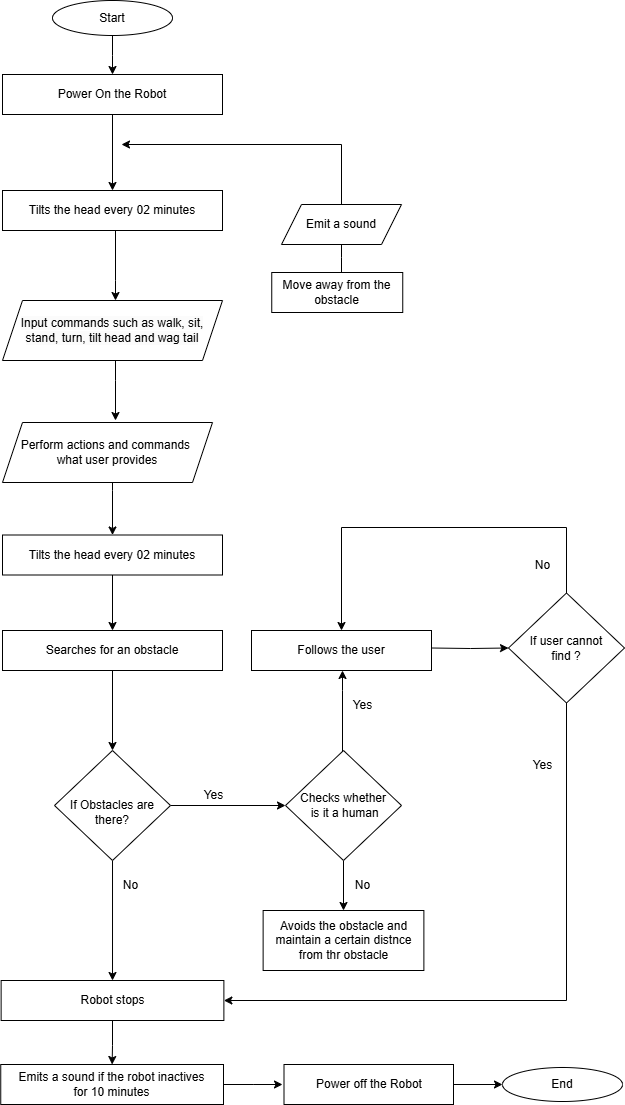

The diagram above was exported from draw.io. Its source (the exported page's mxGraphModel, read from the mxfile embedded in the PNG):
<mxGraphModel dx="2627" dy="1740" grid="1" gridSize="10" guides="1" tooltips="1" connect="1" arrows="1" fold="1" page="1" pageScale="1" pageWidth="827" pageHeight="1169" math="0" shadow="0">
  <root>
    <mxCell id="WIyWlLk6GJQsqaUBKTNV-0" />
    <mxCell id="WIyWlLk6GJQsqaUBKTNV-1" parent="WIyWlLk6GJQsqaUBKTNV-0" />
    <mxCell id="fEfhujyEqfiDPol6CtQZ-6" value="" style="edgeStyle=orthogonalEdgeStyle;rounded=0;orthogonalLoop=1;jettySize=auto;html=1;" parent="WIyWlLk6GJQsqaUBKTNV-1" source="fEfhujyEqfiDPol6CtQZ-0" target="fEfhujyEqfiDPol6CtQZ-1" edge="1">
      <mxGeometry relative="1" as="geometry" />
    </mxCell>
    <mxCell id="fEfhujyEqfiDPol6CtQZ-0" value="Start" style="ellipse;whiteSpace=wrap;html=1;" parent="WIyWlLk6GJQsqaUBKTNV-1" vertex="1">
      <mxGeometry x="150" y="10" width="120" height="35" as="geometry" />
    </mxCell>
    <mxCell id="fEfhujyEqfiDPol6CtQZ-7" value="" style="edgeStyle=orthogonalEdgeStyle;rounded=0;orthogonalLoop=1;jettySize=auto;html=1;" parent="WIyWlLk6GJQsqaUBKTNV-1" source="fEfhujyEqfiDPol6CtQZ-1" target="fEfhujyEqfiDPol6CtQZ-2" edge="1">
      <mxGeometry relative="1" as="geometry" />
    </mxCell>
    <mxCell id="fEfhujyEqfiDPol6CtQZ-1" value="Power On the Robot" style="rounded=0;whiteSpace=wrap;html=1;" parent="WIyWlLk6GJQsqaUBKTNV-1" vertex="1">
      <mxGeometry x="100" y="84" width="220" height="40" as="geometry" />
    </mxCell>
    <mxCell id="fEfhujyEqfiDPol6CtQZ-2" value="Tilts the head every 02 minutes" style="rounded=0;whiteSpace=wrap;html=1;" parent="WIyWlLk6GJQsqaUBKTNV-1" vertex="1">
      <mxGeometry x="100" y="200" width="220" height="40" as="geometry" />
    </mxCell>
    <mxCell id="jSMVhUQ8DFlX1SgtdH8s-18" style="edgeStyle=orthogonalEdgeStyle;rounded=0;orthogonalLoop=1;jettySize=auto;html=1;entryX=0.5;entryY=0;entryDx=0;entryDy=0;" edge="1" parent="WIyWlLk6GJQsqaUBKTNV-1" source="fEfhujyEqfiDPol6CtQZ-3" target="jSMVhUQ8DFlX1SgtdH8s-17">
      <mxGeometry relative="1" as="geometry" />
    </mxCell>
    <mxCell id="jSMVhUQ8DFlX1SgtdH8s-24" value="" style="edgeStyle=orthogonalEdgeStyle;rounded=0;orthogonalLoop=1;jettySize=auto;html=1;" edge="1" parent="WIyWlLk6GJQsqaUBKTNV-1" source="fEfhujyEqfiDPol6CtQZ-3" target="jSMVhUQ8DFlX1SgtdH8s-23">
      <mxGeometry relative="1" as="geometry" />
    </mxCell>
    <mxCell id="fEfhujyEqfiDPol6CtQZ-3" value="&lt;div&gt;&lt;br&gt;&lt;/div&gt;If Obstacles are there?" style="rhombus;whiteSpace=wrap;html=1;" parent="WIyWlLk6GJQsqaUBKTNV-1" vertex="1">
      <mxGeometry x="152" y="760" width="116" height="110" as="geometry" />
    </mxCell>
    <mxCell id="fEfhujyEqfiDPol6CtQZ-10" value="" style="edgeStyle=orthogonalEdgeStyle;rounded=0;orthogonalLoop=1;jettySize=auto;html=1;" parent="WIyWlLk6GJQsqaUBKTNV-1" source="fEfhujyEqfiDPol6CtQZ-4" edge="1">
      <mxGeometry relative="1" as="geometry">
        <mxPoint x="439" y="217" as="targetPoint" />
        <Array as="points">
          <mxPoint x="439" y="267" />
          <mxPoint x="439" y="267" />
        </Array>
      </mxGeometry>
    </mxCell>
    <mxCell id="fEfhujyEqfiDPol6CtQZ-4" value="Move away from the obstacle" style="rounded=0;whiteSpace=wrap;html=1;" parent="WIyWlLk6GJQsqaUBKTNV-1" vertex="1">
      <mxGeometry x="369.25" y="282" width="131" height="40" as="geometry" />
    </mxCell>
    <mxCell id="fEfhujyEqfiDPol6CtQZ-11" style="edgeStyle=orthogonalEdgeStyle;rounded=0;orthogonalLoop=1;jettySize=auto;html=1;" parent="WIyWlLk6GJQsqaUBKTNV-1" source="fEfhujyEqfiDPol6CtQZ-5" edge="1">
      <mxGeometry relative="1" as="geometry">
        <mxPoint x="219" y="154" as="targetPoint" />
        <Array as="points">
          <mxPoint x="439" y="154" />
        </Array>
      </mxGeometry>
    </mxCell>
    <mxCell id="fEfhujyEqfiDPol6CtQZ-5" value="Emit a sound" style="shape=parallelogram;perimeter=parallelogramPerimeter;whiteSpace=wrap;html=1;fixedSize=1;" parent="WIyWlLk6GJQsqaUBKTNV-1" vertex="1">
      <mxGeometry x="379" y="214" width="120" height="40" as="geometry" />
    </mxCell>
    <mxCell id="jSMVhUQ8DFlX1SgtdH8s-4" value="" style="edgeStyle=orthogonalEdgeStyle;rounded=0;orthogonalLoop=1;jettySize=auto;html=1;" edge="1" parent="WIyWlLk6GJQsqaUBKTNV-1" source="fEfhujyEqfiDPol6CtQZ-2" target="jSMVhUQ8DFlX1SgtdH8s-3">
      <mxGeometry relative="1" as="geometry">
        <mxPoint x="213" y="214" as="sourcePoint" />
        <mxPoint x="213.0526315789474" y="340" as="targetPoint" />
        <Array as="points">
          <mxPoint x="213" y="290" />
          <mxPoint x="213" y="290" />
        </Array>
      </mxGeometry>
    </mxCell>
    <mxCell id="jSMVhUQ8DFlX1SgtdH8s-7" style="edgeStyle=orthogonalEdgeStyle;rounded=0;orthogonalLoop=1;jettySize=auto;html=1;" edge="1" parent="WIyWlLk6GJQsqaUBKTNV-1" source="jSMVhUQ8DFlX1SgtdH8s-3">
      <mxGeometry relative="1" as="geometry">
        <mxPoint x="213" y="430" as="targetPoint" />
        <Array as="points">
          <mxPoint x="213" y="390" />
          <mxPoint x="213" y="390" />
        </Array>
      </mxGeometry>
    </mxCell>
    <mxCell id="jSMVhUQ8DFlX1SgtdH8s-3" value="&lt;div&gt;&lt;br&gt;&lt;/div&gt;&lt;span style=&quot;color: rgb(0, 0, 0); font-family: Helvetica; font-size: 12px; font-style: normal; font-variant-ligatures: normal; font-variant-caps: normal; font-weight: 400; letter-spacing: normal; orphans: 2; text-align: center; text-indent: 0px; text-transform: none; widows: 2; word-spacing: 0px; -webkit-text-stroke-width: 0px; white-space: normal; background-color: rgb(251, 251, 251); text-decoration-thickness: initial; text-decoration-style: initial; text-decoration-color: initial; float: none; display: inline !important;&quot;&gt;Input commands such as walk, sit, stand, turn, tilt head and wag tail&lt;/span&gt;&lt;div&gt;&lt;br&gt;&lt;/div&gt;" style="shape=parallelogram;perimeter=parallelogramPerimeter;whiteSpace=wrap;html=1;fixedSize=1;" vertex="1" parent="WIyWlLk6GJQsqaUBKTNV-1">
      <mxGeometry x="100" y="310" width="220" height="60" as="geometry" />
    </mxCell>
    <mxCell id="jSMVhUQ8DFlX1SgtdH8s-12" style="edgeStyle=orthogonalEdgeStyle;rounded=0;orthogonalLoop=1;jettySize=auto;html=1;entryX=0.5;entryY=0;entryDx=0;entryDy=0;" edge="1" parent="WIyWlLk6GJQsqaUBKTNV-1" source="jSMVhUQ8DFlX1SgtdH8s-5" target="jSMVhUQ8DFlX1SgtdH8s-8">
      <mxGeometry relative="1" as="geometry">
        <mxPoint x="205" y="530" as="targetPoint" />
        <Array as="points">
          <mxPoint x="210" y="500" />
          <mxPoint x="210" y="500" />
        </Array>
      </mxGeometry>
    </mxCell>
    <mxCell id="jSMVhUQ8DFlX1SgtdH8s-5" value="&lt;div&gt;&lt;span style=&quot;background-color: transparent; color: light-dark(rgb(0, 0, 0), rgb(255, 255, 255));&quot;&gt;Perform actions and commands&amp;nbsp;&lt;/span&gt;&lt;/div&gt;&lt;div&gt;&lt;span style=&quot;background-color: transparent; color: light-dark(rgb(0, 0, 0), rgb(255, 255, 255));&quot;&gt;what user provides&lt;/span&gt;&lt;/div&gt;" style="shape=parallelogram;perimeter=parallelogramPerimeter;whiteSpace=wrap;html=1;fixedSize=1;" vertex="1" parent="WIyWlLk6GJQsqaUBKTNV-1">
      <mxGeometry x="100" y="432" width="210" height="60" as="geometry" />
    </mxCell>
    <mxCell id="jSMVhUQ8DFlX1SgtdH8s-15" style="edgeStyle=orthogonalEdgeStyle;rounded=0;orthogonalLoop=1;jettySize=auto;html=1;exitX=0.5;exitY=1;exitDx=0;exitDy=0;entryX=0.5;entryY=0;entryDx=0;entryDy=0;" edge="1" parent="WIyWlLk6GJQsqaUBKTNV-1" source="jSMVhUQ8DFlX1SgtdH8s-8" target="jSMVhUQ8DFlX1SgtdH8s-14">
      <mxGeometry relative="1" as="geometry" />
    </mxCell>
    <mxCell id="jSMVhUQ8DFlX1SgtdH8s-8" value="Tilts the head every 02 minutes" style="rounded=0;whiteSpace=wrap;html=1;" vertex="1" parent="WIyWlLk6GJQsqaUBKTNV-1">
      <mxGeometry x="100" y="544.5" width="220" height="40" as="geometry" />
    </mxCell>
    <mxCell id="jSMVhUQ8DFlX1SgtdH8s-16" style="edgeStyle=orthogonalEdgeStyle;rounded=0;orthogonalLoop=1;jettySize=auto;html=1;entryX=0.5;entryY=0;entryDx=0;entryDy=0;" edge="1" parent="WIyWlLk6GJQsqaUBKTNV-1" source="jSMVhUQ8DFlX1SgtdH8s-14" target="fEfhujyEqfiDPol6CtQZ-3">
      <mxGeometry relative="1" as="geometry" />
    </mxCell>
    <mxCell id="jSMVhUQ8DFlX1SgtdH8s-14" value="Searches for an obstacle" style="rounded=0;whiteSpace=wrap;html=1;" vertex="1" parent="WIyWlLk6GJQsqaUBKTNV-1">
      <mxGeometry x="100" y="640" width="220" height="40" as="geometry" />
    </mxCell>
    <mxCell id="jSMVhUQ8DFlX1SgtdH8s-53" value="" style="edgeStyle=orthogonalEdgeStyle;rounded=0;orthogonalLoop=1;jettySize=auto;html=1;entryX=0.5;entryY=0;entryDx=0;entryDy=0;" edge="1" parent="WIyWlLk6GJQsqaUBKTNV-1" source="jSMVhUQ8DFlX1SgtdH8s-17" target="jSMVhUQ8DFlX1SgtdH8s-52">
      <mxGeometry relative="1" as="geometry">
        <Array as="points">
          <mxPoint x="210" y="1055" />
          <mxPoint x="209" y="1055" />
        </Array>
      </mxGeometry>
    </mxCell>
    <mxCell id="jSMVhUQ8DFlX1SgtdH8s-17" value="Robot stops" style="rounded=0;whiteSpace=wrap;html=1;" vertex="1" parent="WIyWlLk6GJQsqaUBKTNV-1">
      <mxGeometry x="98.63" y="990" width="222.75" height="40" as="geometry" />
    </mxCell>
    <mxCell id="jSMVhUQ8DFlX1SgtdH8s-19" value="No" style="text;html=1;align=center;verticalAlign=middle;resizable=0;points=[];autosize=1;strokeColor=none;fillColor=none;" vertex="1" parent="WIyWlLk6GJQsqaUBKTNV-1">
      <mxGeometry x="207.5" y="880" width="40" height="30" as="geometry" />
    </mxCell>
    <mxCell id="jSMVhUQ8DFlX1SgtdH8s-28" value="" style="edgeStyle=orthogonalEdgeStyle;rounded=0;orthogonalLoop=1;jettySize=auto;html=1;" edge="1" parent="WIyWlLk6GJQsqaUBKTNV-1" source="jSMVhUQ8DFlX1SgtdH8s-23" target="jSMVhUQ8DFlX1SgtdH8s-26">
      <mxGeometry relative="1" as="geometry">
        <Array as="points">
          <mxPoint x="440" y="700" />
          <mxPoint x="440" y="700" />
        </Array>
      </mxGeometry>
    </mxCell>
    <mxCell id="jSMVhUQ8DFlX1SgtdH8s-37" value="" style="edgeStyle=orthogonalEdgeStyle;rounded=0;orthogonalLoop=1;jettySize=auto;html=1;" edge="1" parent="WIyWlLk6GJQsqaUBKTNV-1" source="jSMVhUQ8DFlX1SgtdH8s-23" target="jSMVhUQ8DFlX1SgtdH8s-32">
      <mxGeometry relative="1" as="geometry" />
    </mxCell>
    <mxCell id="jSMVhUQ8DFlX1SgtdH8s-23" value="&lt;div&gt;Checks whether&lt;br&gt;&amp;nbsp;is it a human&lt;/div&gt;" style="rhombus;whiteSpace=wrap;html=1;" vertex="1" parent="WIyWlLk6GJQsqaUBKTNV-1">
      <mxGeometry x="383" y="760" width="116" height="110" as="geometry" />
    </mxCell>
    <mxCell id="jSMVhUQ8DFlX1SgtdH8s-25" value="Yes" style="text;html=1;align=center;verticalAlign=middle;resizable=0;points=[];autosize=1;strokeColor=none;fillColor=none;" vertex="1" parent="WIyWlLk6GJQsqaUBKTNV-1">
      <mxGeometry x="290.5" y="790" width="40" height="30" as="geometry" />
    </mxCell>
    <mxCell id="jSMVhUQ8DFlX1SgtdH8s-26" value="Follows the user" style="rounded=0;whiteSpace=wrap;html=1;" vertex="1" parent="WIyWlLk6GJQsqaUBKTNV-1">
      <mxGeometry x="349" y="640" width="180" height="40" as="geometry" />
    </mxCell>
    <mxCell id="jSMVhUQ8DFlX1SgtdH8s-29" value="No" style="text;html=1;align=center;verticalAlign=middle;resizable=0;points=[];autosize=1;strokeColor=none;fillColor=none;" vertex="1" parent="WIyWlLk6GJQsqaUBKTNV-1">
      <mxGeometry x="440" y="880" width="40" height="30" as="geometry" />
    </mxCell>
    <mxCell id="jSMVhUQ8DFlX1SgtdH8s-31" value="Yes" style="text;html=1;align=center;verticalAlign=middle;resizable=0;points=[];autosize=1;strokeColor=none;fillColor=none;" vertex="1" parent="WIyWlLk6GJQsqaUBKTNV-1">
      <mxGeometry x="440" y="700" width="40" height="30" as="geometry" />
    </mxCell>
    <mxCell id="jSMVhUQ8DFlX1SgtdH8s-39" style="edgeStyle=orthogonalEdgeStyle;rounded=0;orthogonalLoop=1;jettySize=auto;html=1;entryX=0;entryY=0.5;entryDx=0;entryDy=0;" edge="1" parent="WIyWlLk6GJQsqaUBKTNV-1" target="jSMVhUQ8DFlX1SgtdH8s-36">
      <mxGeometry relative="1" as="geometry">
        <mxPoint x="528.7500000000002" y="657.5" as="sourcePoint" />
      </mxGeometry>
    </mxCell>
    <mxCell id="jSMVhUQ8DFlX1SgtdH8s-32" value="Avoids the obstacle and maintain a certain distnce from thr obstacle" style="rounded=0;whiteSpace=wrap;html=1;" vertex="1" parent="WIyWlLk6GJQsqaUBKTNV-1">
      <mxGeometry x="360.63" y="920" width="160.75" height="60" as="geometry" />
    </mxCell>
    <mxCell id="jSMVhUQ8DFlX1SgtdH8s-41" style="edgeStyle=orthogonalEdgeStyle;rounded=0;orthogonalLoop=1;jettySize=auto;html=1;entryX=0.5;entryY=0;entryDx=0;entryDy=0;" edge="1" parent="WIyWlLk6GJQsqaUBKTNV-1" source="jSMVhUQ8DFlX1SgtdH8s-36" target="jSMVhUQ8DFlX1SgtdH8s-26">
      <mxGeometry relative="1" as="geometry">
        <mxPoint x="516" y="637.5" as="targetPoint" />
        <Array as="points">
          <mxPoint x="664" y="537" />
          <mxPoint x="439" y="537" />
        </Array>
      </mxGeometry>
    </mxCell>
    <mxCell id="jSMVhUQ8DFlX1SgtdH8s-46" style="edgeStyle=orthogonalEdgeStyle;rounded=0;orthogonalLoop=1;jettySize=auto;html=1;entryX=1;entryY=0.5;entryDx=0;entryDy=0;" edge="1" parent="WIyWlLk6GJQsqaUBKTNV-1" source="jSMVhUQ8DFlX1SgtdH8s-36" target="jSMVhUQ8DFlX1SgtdH8s-17">
      <mxGeometry relative="1" as="geometry">
        <mxPoint x="664" y="780" as="targetPoint" />
        <Array as="points">
          <mxPoint x="664" y="1010" />
        </Array>
      </mxGeometry>
    </mxCell>
    <mxCell id="jSMVhUQ8DFlX1SgtdH8s-36" value="&lt;div&gt;If user cannot &lt;br&gt;find ?&lt;/div&gt;" style="rhombus;whiteSpace=wrap;html=1;" vertex="1" parent="WIyWlLk6GJQsqaUBKTNV-1">
      <mxGeometry x="606" y="602.5" width="116" height="110" as="geometry" />
    </mxCell>
    <mxCell id="jSMVhUQ8DFlX1SgtdH8s-42" value="No" style="text;html=1;align=center;verticalAlign=middle;resizable=0;points=[];autosize=1;strokeColor=none;fillColor=none;" vertex="1" parent="WIyWlLk6GJQsqaUBKTNV-1">
      <mxGeometry x="620" y="560" width="40" height="30" as="geometry" />
    </mxCell>
    <mxCell id="jSMVhUQ8DFlX1SgtdH8s-51" value="Yes" style="text;html=1;align=center;verticalAlign=middle;resizable=0;points=[];autosize=1;strokeColor=none;fillColor=none;" vertex="1" parent="WIyWlLk6GJQsqaUBKTNV-1">
      <mxGeometry x="620" y="760" width="40" height="30" as="geometry" />
    </mxCell>
    <mxCell id="jSMVhUQ8DFlX1SgtdH8s-56" style="edgeStyle=orthogonalEdgeStyle;rounded=0;orthogonalLoop=1;jettySize=auto;html=1;fontFamily=Helvetica;fontSize=12;fontColor=default;" edge="1" parent="WIyWlLk6GJQsqaUBKTNV-1" source="jSMVhUQ8DFlX1SgtdH8s-52">
      <mxGeometry relative="1" as="geometry">
        <mxPoint x="380" y="1094" as="targetPoint" />
      </mxGeometry>
    </mxCell>
    <mxCell id="jSMVhUQ8DFlX1SgtdH8s-52" value="Emits a sound if the robot inactives &lt;br&gt;for 10 minutes" style="rounded=0;whiteSpace=wrap;html=1;" vertex="1" parent="WIyWlLk6GJQsqaUBKTNV-1">
      <mxGeometry x="98.25" y="1074" width="222.75" height="40" as="geometry" />
    </mxCell>
    <mxCell id="jSMVhUQ8DFlX1SgtdH8s-57" value="" style="edgeStyle=orthogonalEdgeStyle;rounded=0;orthogonalLoop=1;jettySize=auto;html=1;fontFamily=Helvetica;fontSize=12;fontColor=default;" edge="1" parent="WIyWlLk6GJQsqaUBKTNV-1" source="jSMVhUQ8DFlX1SgtdH8s-54" target="jSMVhUQ8DFlX1SgtdH8s-55">
      <mxGeometry relative="1" as="geometry" />
    </mxCell>
    <mxCell id="jSMVhUQ8DFlX1SgtdH8s-54" value="Power off the Robot" style="rounded=0;whiteSpace=wrap;html=1;" vertex="1" parent="WIyWlLk6GJQsqaUBKTNV-1">
      <mxGeometry x="381.5" y="1074" width="169.5" height="40" as="geometry" />
    </mxCell>
    <mxCell id="jSMVhUQ8DFlX1SgtdH8s-55" value="End" style="ellipse;whiteSpace=wrap;html=1;" vertex="1" parent="WIyWlLk6GJQsqaUBKTNV-1">
      <mxGeometry x="600" y="1077" width="120" height="34" as="geometry" />
    </mxCell>
  </root>
</mxGraphModel>